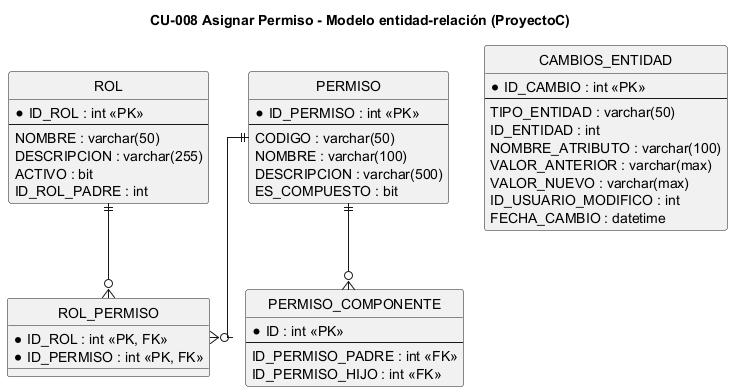

The diagram above was rendered by PlantUML. Its source (embedded in the PNG):
@startuml CU08_der
title CU-008 Asignar Permiso - Modelo entidad-relación (ProyectoC)
hide circle
skinparam linetype ortho

entity "ROL" as ROL {
  *ID_ROL : int <<PK>>
  --
  NOMBRE : varchar(50)
  DESCRIPCION : varchar(255)
  ACTIVO : bit
  ID_ROL_PADRE : int
}
entity "ROL_PERMISO" as ROL_PERMISO {
  *ID_ROL : int <<PK, FK>>
  *ID_PERMISO : int <<PK, FK>>
}
entity "PERMISO" as PERMISO {
  *ID_PERMISO : int <<PK>>
  --
  CODIGO : varchar(50)
  NOMBRE : varchar(100)
  DESCRIPCION : varchar(500)
  ES_COMPUESTO : bit
}
entity "PERMISO_COMPONENTE" as PERMISO_COMPONENTE {
  *ID : int <<PK>>
  --
  ID_PERMISO_PADRE : int <<FK>>
  ID_PERMISO_HIJO : int <<FK>>
}
entity "CAMBIOS_ENTIDAD" as CAMBIOS {
  *ID_CAMBIO : int <<PK>>
  --
  TIPO_ENTIDAD : varchar(50)
  ID_ENTIDAD : int
  NOMBRE_ATRIBUTO : varchar(100)
  VALOR_ANTERIOR : varchar(max)
  VALOR_NUEVO : varchar(max)
  ID_USUARIO_MODIFICO : int
  FECHA_CAMBIO : datetime
}

ROL ||--o{ ROL_PERMISO
PERMISO ||--o{ ROL_PERMISO
PERMISO ||--o{ PERMISO_COMPONENTE
@enduml